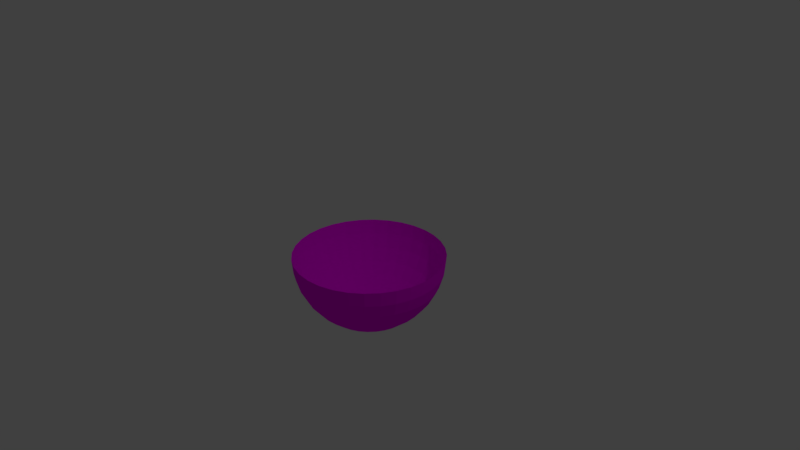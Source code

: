 # Source: Hemisphere.blend  (saved by Blender 2.79.0; exported with 4.5.12 LTS)
import bpy
from mathutils import Matrix  # noqa: F401  (used for matrix-valued properties, if any)

bpy.ops.wm.read_factory_settings(use_empty=True)
scene = bpy.context.scene
scene.name = 'Scene'

# ---- collections
col_collection_1 = bpy.data.collections.new('Collection 1'); scene.collection.children.link(col_collection_1)

# ---- images (referenced by path relative to the original .blend; pixels are not part of the script)
import os
ASSET_DIR = os.environ.get("B2B_ASSET_DIR", "")  # directory of the original .blend (textures are referenced by path, not embedded)
HERE = os.path.dirname(os.path.abspath(__file__))  # packed textures are extracted next to this script under _unpacked/

def load_image(name, relpath, width, height, colorspace="sRGB"):
    """Load a texture the original file referenced (path relative to the .blend, or extracted next to this script)."""
    p = next((c for c in (os.path.join(HERE, relpath), os.path.join(ASSET_DIR, relpath)) if relpath and os.path.exists(c)), "")
    if p:
        img = bpy.data.images.load(p, check_existing=True)
        img.name = name
    else:  # same state as the original file: an image datablock whose file is absent (Cycles renders it pink)
        img = bpy.data.images.new(name, width, height)
        img.source = "FILE"
        img.filepath = "//" + (relpath or name)
    img.colorspace_settings.name = colorspace
    return img
img_png_world_map_world_map_png_image_2000_png = load_image('png-world-map-world-map-png-image-2000.png', 'bilder/png-world-map-world-map-png-image-2000.png', 1024, 1024, 'sRGB')

# ---- materials (node trees are filled in below, after node groups)
mat_material_002 = bpy.data.materials.new('Material.002')
mat_material_002.alpha_threshold = 0.0
mat_material_002.roughness = 0.5

# ---- material node trees
mat_material_002.use_nodes = True; mat_material_002.node_tree.nodes.clear()
_N = mat_material_002.node_tree.nodes; _L = mat_material_002.node_tree.links
n0 = _N.new('ShaderNodeOutputMaterial'); n0.name = 'Material Output'; n0.location = (300, 300)
n1 = _N.new('ShaderNodeBsdfDiffuse'); n1.name = 'Diffuse BSDF'; n1.location = (10, 300)
n2 = _N.new('ShaderNodeTexImage'); n2.name = 'Image Texture'; n2.location = (-180, 300)
n2.width = 140
n2.image = img_png_world_map_world_map_png_image_2000_png
_L.new(n1.outputs[0], n0.inputs[0])
_L.new(n2.outputs[0], n1.inputs[0])
n0.is_active_output = True

# ---- world
world_world = bpy.data.worlds.new('World'); scene.world = world_world
world_world.color = (0.05088, 0.05088, 0.05088)
world_world.use_sun_shadow = False
world_world.sun_shadow_jitter_overblur = 0.0
world_world.cycles.sampling_method = 'MANUAL'

# ---- cameras
cam_camera = bpy.data.cameras.new('Camera')
cam_camera.clip_end = 100.0
cam_camera.lens = 35.0
cam_camera.sensor_width = 32.0
cam_camera.sensor_height = 18.0
cam_camera.ortho_scale = 7.314
cam_camera.dof.focus_distance = 0.0

# ---- lights
light_lamp = bpy.data.lights.new('Lamp', 'POINT')
light_lamp.transmission_factor = 0.0
light_lamp.cutoff_distance = 30.0
light_lamp.energy = 100.0
light_lamp.shadow_buffer_clip_start = 1.001
light_lamp.shadow_soft_size = 0.1
light_lamp.shadow_maximum_resolution = 0.006
light_lamp.use_absolute_resolution = True

# ---- meshes
me_sphere = bpy.data.meshes.new('Sphere')
me_sphere.from_pydata([(0.03806, 0.1913, 0.9808), (0.07466, 0.3753, 0.9239), (0.1084, 0.5449, 0.8315), (0.1379, 0.6935, 0.7071), (0.1622, 0.8155, 0.5556), (0.1802, 0.9061, 0.3827), (0.1913, 0.9619, 0.1951), (0.1951, 0.9808, 7.55e-08), (0.07466, 0.1802, 0.9808), (0.1464, 0.3536, 0.9239), (0.2126, 0.5133, 0.8315), (0.2706, 0.6533, 0.7071), (0.3182, 0.7682, 0.5556), (0.3536, 0.8536, 0.3827), (0.3753, 0.9061, 0.1951), (0.3827, 0.9239, 7.55e-08), (0.1084, 0.1622, 0.9808), (0.2126, 0.3182, 0.9239), (0.3087, 0.4619, 0.8315), (0.3928, 0.5879, 0.7071), (0.4619, 0.6913, 0.5556), (0.5133, 0.7682, 0.3827), (0.5449, 0.8155, 0.1951), (0.5556, 0.8315, 7.55e-08), (0.1379, 0.1379, 0.9808), (0.2706, 0.2706, 0.9239), (0.3928, 0.3928, 0.8315), (0.5, 0.5, 0.7071), (0.5879, 0.5879, 0.5556), (0.6533, 0.6533, 0.3827), (0.6935, 0.6935, 0.1951), (0.7071, 0.7071, 7.55e-08), (0.1622, 0.1084, 0.9808), (0.3182, 0.2126, 0.9239), (0.4619, 0.3087, 0.8315), (0.5879, 0.3928, 0.7071), (0.6913, 0.4619, 0.5556), (0.7682, 0.5133, 0.3827), (0.8155, 0.5449, 0.1951), (0.8315, 0.5556, 7.55e-08), (0.1802, 0.07466, 0.9808), (0.3536, 0.1464, 0.9239), (0.5133, 0.2126, 0.8315), (0.6533, 0.2706, 0.7071), (0.7682, 0.3182, 0.5556), (0.8536, 0.3536, 0.3827), (0.9061, 0.3753, 0.1951), (0.9239, 0.3827, 7.55e-08), (0.1913, 0.03806, 0.9808), (0.3753, 0.07466, 0.9239), (0.5449, 0.1084, 0.8315), (0.6935, 0.1379, 0.7071), (0.8155, 0.1622, 0.5556), (0.9061, 0.1802, 0.3827), (0.9619, 0.1913, 0.1951), (0.9808, 0.1951, 7.55e-08), (0.1951, -3.266e-07, 0.9808), (0.3827, -3.192e-07, 0.9239), (0.5556, -3.117e-07, 0.8315), (0.7071, -3.192e-07, 0.7071), (0.8315, -3.341e-07, 0.5556), (0.9239, -2.745e-07, 0.3827), (0.9808, -3.937e-07, 0.1951), (1.0, -3.788e-07, 7.55e-08), (0.1913, -0.03806, 0.9808), (0.3753, -0.07466, 0.9239), (0.5449, -0.1084, 0.8315), (0.6935, -0.138, 0.7071), (0.8155, -0.1622, 0.5556), (0.9061, -0.1802, 0.3827), (0.9619, -0.1913, 0.1951), (0.9808, -0.1951, 7.55e-08), (0.1802, -0.07466, 0.9808), (0.3536, -0.1464, 0.9239), (0.5133, -0.2126, 0.8315), (0.6533, -0.2706, 0.7071), (0.7682, -0.3182, 0.5556), (0.8536, -0.3536, 0.3827), (0.9061, -0.3753, 0.1951), (0.9239, -0.3827, 7.55e-08), (0.1622, -0.1084, 0.9808), (0.3182, -0.2126, 0.9239), (0.4619, -0.3087, 0.8315), (0.5879, -0.3928, 0.7071), (0.6913, -0.4619, 0.5556), (0.7682, -0.5133, 0.3827), (0.8155, -0.5449, 0.1951), (0.8315, -0.5556, 7.55e-08), (0.1379, -0.138, 0.9808), (0.2706, -0.2706, 0.9239), (0.3928, -0.3928, 0.8315), (0.5, -0.5, 0.7071), (0.5879, -0.5879, 0.5556), (0.6533, -0.6533, 0.3827), (0.6935, -0.6935, 0.1951), (0.7071, -0.7071, 7.55e-08), (0.1084, -0.1622, 0.9808), (0.2126, -0.3182, 0.9239), (0.3087, -0.4619, 0.8315), (0.3928, -0.5879, 0.7071), (0.4619, -0.6913, 0.5556), (0.5133, -0.7682, 0.3827), (0.5449, -0.8155, 0.1951), (0.5556, -0.8315, 7.55e-08), (0.07466, -0.1802, 0.9808), (0.1464, -0.3536, 0.9239), (0.2126, -0.5133, 0.8315), (0.2706, -0.6533, 0.7071), (0.3182, -0.7682, 0.5556), (0.3536, -0.8536, 0.3827), (0.3753, -0.9061, 0.1951), (0.3827, -0.9239, 7.55e-08), (0.03806, -0.1913, 0.9808), (0.07466, -0.3753, 0.9239), (0.1084, -0.5449, 0.8315), (0.1379, -0.6935, 0.7071), (0.1622, -0.8155, 0.5556), (0.1802, -0.9061, 0.3827), (0.1913, -0.9619, 0.1951), (0.1951, -0.9808, 7.55e-08), (-7.212e-09, -0.1951, 0.9808), (4.122e-08, -0.3827, 0.9239), (2.632e-08, -0.5556, 0.8315), (-2.584e-08, -0.7071, 0.7071), (-8.544e-08, -0.8315, 0.5556), (6.357e-08, -0.9239, 0.3827), (-8.544e-08, -0.9808, 0.1951), (-1.003e-07, -1.0, 7.55e-08), (-0.03806, -0.1913, 0.9808), (-0.07466, -0.3753, 0.9239), (-0.1084, -0.5449, 0.8315), (-0.1379, -0.6935, 0.7071), (-0.1622, -0.8155, 0.5556), (-0.1802, -0.9061, 0.3827), (-0.1913, -0.9619, 0.1951), (-0.1951, -0.9808, 7.55e-08), (-1.247e-07, -6.269e-07, 1.0), (-0.07466, -0.1802, 0.9808), (-0.1464, -0.3536, 0.9239), (-0.2126, -0.5133, 0.8315), (-0.2706, -0.6533, 0.7071), (-0.3182, -0.7682, 0.5556), (-0.3536, -0.8536, 0.3827), (-0.3753, -0.9061, 0.1951), (-0.3827, -0.9239, 7.55e-08), (-0.1084, -0.1622, 0.9808), (-0.2126, -0.3182, 0.9239), (-0.3087, -0.4619, 0.8315), (-0.3928, -0.5879, 0.7071), (-0.4619, -0.6913, 0.5556), (-0.5133, -0.7682, 0.3827), (-0.5449, -0.8155, 0.1951), (-0.5556, -0.8315, 7.55e-08), (-0.1379, -0.138, 0.9808), (-0.2706, -0.2706, 0.9239), (-0.3928, -0.3928, 0.8315), (-0.5, -0.5, 0.7071), (-0.5879, -0.5879, 0.5556), (-0.6533, -0.6533, 0.3827), (-0.6935, -0.6935, 0.1951), (-0.7071, -0.7071, 7.55e-08), (-0.1622, -0.1084, 0.9808), (-0.3182, -0.2126, 0.9239), (-0.4619, -0.3087, 0.8315), (-0.5879, -0.3928, 0.7071), (-0.6913, -0.4619, 0.5556), (-0.7682, -0.5133, 0.3827), (-0.8155, -0.5449, 0.1951), (-0.8315, -0.5556, 7.55e-08), (-0.1802, -0.07466, 0.9808), (-0.3536, -0.1464, 0.9239), (-0.5133, -0.2126, 0.8315), (-0.6533, -0.2706, 0.7071), (-0.7682, -0.3182, 0.5556), (-0.8536, -0.3536, 0.3827), (-0.9061, -0.3753, 0.1951), (-0.9239, -0.3827, 7.55e-08), (-0.1913, -0.03806, 0.9808), (-0.3753, -0.07466, 0.9239), (-0.5449, -0.1084, 0.8315), (-0.6935, -0.1379, 0.7071), (-0.8155, -0.1622, 0.5556), (-0.9061, -0.1802, 0.3827), (-0.9619, -0.1913, 0.1951), (-0.9808, -0.1951, 7.55e-08), (-0.1951, -3.117e-07, 0.9808), (-0.3827, -2.819e-07, 0.9239), (-0.5556, -2.819e-07, 0.8315), (-0.7071, -1.851e-07, 0.7071), (-0.8315, -1.404e-07, 0.5556), (-0.9239, -3.192e-07, 0.3827), (-0.9808, -9.567e-08, 0.1951), (-1.0, -1.404e-07, 7.55e-08), (-0.1913, 0.03806, 0.9808), (-0.3753, 0.07466, 0.9239), (-0.5449, 0.1084, 0.8315), (-0.6935, 0.1379, 0.7071), (-0.8155, 0.1622, 0.5556), (-0.9061, 0.1802, 0.3827), (-0.9619, 0.1913, 0.1951), (-0.9808, 0.1951, 7.55e-08), (-0.1802, 0.07466, 0.9808), (-0.3536, 0.1464, 0.9239), (-0.5133, 0.2126, 0.8315), (-0.6533, 0.2706, 0.7071), (-0.7682, 0.3182, 0.5556), (-0.8536, 0.3536, 0.3827), (-0.9061, 0.3753, 0.1951), (-0.9239, 0.3827, 7.55e-08), (-0.1622, 0.1084, 0.9808), (-0.3182, 0.2126, 0.9239), (-0.4619, 0.3087, 0.8315), (-0.5879, 0.3928, 0.7071), (-0.6913, 0.4619, 0.5556), (-0.7682, 0.5133, 0.3827), (-0.8155, 0.5449, 0.1951), (-0.8315, 0.5556, 7.55e-08), (-0.1379, 0.1379, 0.9808), (-0.2706, 0.2706, 0.9239), (-0.3928, 0.3928, 0.8315), (-0.5, 0.5, 0.7071), (-0.5879, 0.5879, 0.5556), (-0.6533, 0.6533, 0.3827), (-0.6935, 0.6935, 0.1951), (-0.7071, 0.7071, 7.55e-08), (-0.1084, 0.1622, 0.9808), (-0.2126, 0.3182, 0.9239), (-0.3087, 0.4619, 0.8315), (-0.3928, 0.5879, 0.7071), (-0.4619, 0.6913, 0.5556), (-0.5133, 0.7682, 0.3827), (-0.5449, 0.8155, 0.1951), (-0.5556, 0.8315, 7.55e-08), (-0.07466, 0.1802, 0.9808), (-0.1464, 0.3536, 0.9239), (-0.2126, 0.5133, 0.8315), (-0.2706, 0.6533, 0.7071), (-0.3182, 0.7682, 0.5556), (-0.3536, 0.8536, 0.3827), (-0.3753, 0.9061, 0.1951), (-0.3827, 0.9239, 7.55e-08), (-0.03806, 0.1913, 0.9808), (-0.07466, 0.3753, 0.9239), (-0.1084, 0.5449, 0.8315), (-0.1379, 0.6935, 0.7071), (-0.1622, 0.8155, 0.5556), (-0.1802, 0.9061, 0.3827), (-0.1913, 0.9619, 0.1951), (-0.1951, 0.9808, 7.55e-08), (3.749e-08, 0.1951, 0.9808), (7.847e-08, 0.3827, 0.9239), (1.083e-07, 0.5556, 0.8315), (1.53e-07, 0.7071, 0.7071), (2.722e-07, 0.8315, 0.5556), (6.357e-08, 0.9239, 0.3827), (2.573e-07, 0.9808, 0.1951), (2.722e-07, 1.0, 7.55e-08)], [], [(250, 249, 0, 1), (251, 250, 1, 2), (252, 251, 2, 3), (253, 252, 3, 4), (254, 253, 4, 5), (255, 254, 5, 6), (256, 255, 6, 7), (249, 136, 0), (7, 6, 14, 15), (0, 136, 8), (1, 0, 8, 9), (2, 1, 9, 10), (3, 2, 10, 11), (4, 3, 11, 12), (5, 4, 12, 13), (6, 5, 13, 14), (12, 11, 19, 20), (13, 12, 20, 21), (14, 13, 21, 22), (15, 14, 22, 23), (8, 136, 16), (9, 8, 16, 17), (10, 9, 17, 18), (11, 10, 18, 19), (16, 136, 24), (17, 16, 24, 25), (18, 17, 25, 26), (19, 18, 26, 27), (20, 19, 27, 28), (21, 20, 28, 29), (22, 21, 29, 30), (23, 22, 30, 31), (28, 27, 35, 36), (29, 28, 36, 37), (30, 29, 37, 38), (31, 30, 38, 39), (24, 136, 32), (25, 24, 32, 33), (26, 25, 33, 34), (27, 26, 34, 35), (33, 32, 40, 41), (34, 33, 41, 42), (35, 34, 42, 43), (36, 35, 43, 44), (37, 36, 44, 45), (38, 37, 45, 46), (39, 38, 46, 47), (32, 136, 40), (45, 44, 52, 53), (46, 45, 53, 54), (47, 46, 54, 55), (40, 136, 48), (41, 40, 48, 49), (42, 41, 49, 50), (43, 42, 50, 51), (44, 43, 51, 52), (50, 49, 57, 58), (51, 50, 58, 59), (52, 51, 59, 60), (53, 52, 60, 61), (54, 53, 61, 62), (55, 54, 62, 63), (48, 136, 56), (49, 48, 56, 57), (62, 61, 69, 70), (63, 62, 70, 71), (56, 136, 64), (57, 56, 64, 65), (58, 57, 65, 66), (59, 58, 66, 67), (60, 59, 67, 68), (61, 60, 68, 69), (66, 65, 73, 74), (67, 66, 74, 75), (68, 67, 75, 76), (69, 68, 76, 77), (70, 69, 77, 78), (71, 70, 78, 79), (64, 136, 72), (65, 64, 72, 73), (78, 77, 85, 86), (79, 78, 86, 87), (72, 136, 80), (73, 72, 80, 81), (74, 73, 81, 82), (75, 74, 82, 83), (76, 75, 83, 84), (77, 76, 84, 85), (83, 82, 90, 91), (84, 83, 91, 92), (85, 84, 92, 93), (86, 85, 93, 94), (87, 86, 94, 95), (80, 136, 88), (81, 80, 88, 89), (82, 81, 89, 90), (95, 94, 102, 103), (88, 136, 96), (89, 88, 96, 97), (90, 89, 97, 98), (91, 90, 98, 99), (92, 91, 99, 100), (93, 92, 100, 101), (94, 93, 101, 102), (99, 98, 106, 107), (100, 99, 107, 108), (101, 100, 108, 109), (102, 101, 109, 110), (103, 102, 110, 111), (96, 136, 104), (97, 96, 104, 105), (98, 97, 105, 106), (111, 110, 118, 119), (104, 136, 112), (105, 104, 112, 113), (106, 105, 113, 114), (107, 106, 114, 115), (108, 107, 115, 116), (109, 108, 116, 117), (110, 109, 117, 118), (116, 115, 123, 124), (117, 116, 124, 125), (118, 117, 125, 126), (119, 118, 126, 127), (112, 136, 120), (113, 112, 120, 121), (114, 113, 121, 122), (115, 114, 122, 123), (121, 120, 128, 129), (122, 121, 129, 130), (123, 122, 130, 131), (124, 123, 131, 132), (125, 124, 132, 133), (126, 125, 133, 134), (127, 126, 134, 135), (120, 136, 128), (133, 132, 141, 142), (134, 133, 142, 143), (135, 134, 143, 144), (128, 136, 137), (129, 128, 137, 138), (130, 129, 138, 139), (131, 130, 139, 140), (132, 131, 140, 141), (138, 137, 145, 146), (139, 138, 146, 147), (140, 139, 147, 148), (141, 140, 148, 149), (142, 141, 149, 150), (143, 142, 150, 151), (144, 143, 151, 152), (137, 136, 145), (150, 149, 157, 158), (151, 150, 158, 159), (152, 151, 159, 160), (145, 136, 153), (146, 145, 153, 154), (147, 146, 154, 155), (148, 147, 155, 156), (149, 148, 156, 157), (155, 154, 162, 163), (156, 155, 163, 164), (157, 156, 164, 165), (158, 157, 165, 166), (159, 158, 166, 167), (160, 159, 167, 168), (153, 136, 161), (154, 153, 161, 162), (167, 166, 174, 175), (168, 167, 175, 176), (161, 136, 169), (162, 161, 169, 170), (163, 162, 170, 171), (164, 163, 171, 172), (165, 164, 172, 173), (166, 165, 173, 174), (171, 170, 178, 179), (172, 171, 179, 180), (173, 172, 180, 181), (174, 173, 181, 182), (175, 174, 182, 183), (176, 175, 183, 184), (169, 136, 177), (170, 169, 177, 178), (183, 182, 190, 191), (184, 183, 191, 192), (177, 136, 185), (178, 177, 185, 186), (179, 178, 186, 187), (180, 179, 187, 188), (181, 180, 188, 189), (182, 181, 189, 190), (188, 187, 195, 196), (189, 188, 196, 197), (190, 189, 197, 198), (191, 190, 198, 199), (192, 191, 199, 200), (185, 136, 193), (186, 185, 193, 194), (187, 186, 194, 195), (200, 199, 207, 208), (193, 136, 201), (194, 193, 201, 202), (195, 194, 202, 203), (196, 195, 203, 204), (197, 196, 204, 205), (198, 197, 205, 206), (199, 198, 206, 207), (205, 204, 212, 213), (206, 205, 213, 214), (207, 206, 214, 215), (208, 207, 215, 216), (201, 136, 209), (202, 201, 209, 210), (203, 202, 210, 211), (204, 203, 211, 212), (209, 136, 217), (210, 209, 217, 218), (211, 210, 218, 219), (212, 211, 219, 220), (213, 212, 220, 221), (214, 213, 221, 222), (215, 214, 222, 223), (216, 215, 223, 224), (221, 220, 228, 229), (222, 221, 229, 230), (223, 222, 230, 231), (224, 223, 231, 232), (217, 136, 225), (218, 217, 225, 226), (219, 218, 226, 227), (220, 219, 227, 228), (226, 225, 233, 234), (227, 226, 234, 235), (228, 227, 235, 236), (229, 228, 236, 237), (230, 229, 237, 238), (231, 230, 238, 239), (232, 231, 239, 240), (225, 136, 233), (238, 237, 245, 246), (239, 238, 246, 247), (240, 239, 247, 248), (233, 136, 241), (234, 233, 241, 242), (235, 234, 242, 243), (236, 235, 243, 244), (237, 236, 244, 245), (242, 241, 249, 250), (243, 242, 250, 251), (244, 243, 251, 252), (245, 244, 252, 253), (246, 245, 253, 254), (247, 246, 254, 255), (248, 247, 255, 256), (241, 136, 249)])
_uv = me_sphere.uv_layers.new(name='UVMap')
_uv.uv.foreach_set('vector', [0.34, 0.5854, 0.3574, 0.5465, 0.3619, 0.5518, 0.349, 0.5962, 0.322, 0.6257, 0.34, 0.5854, 0.349, 0.5962, 0.3356, 0.6422, 0.3029, 0.6683, 0.322, 0.6257, 0.3356, 0.6422, 0.3214, 0.6909, 0.2821, 0.7144, 0.3029, 0.6683, 0.3214, 0.6909, 0.3059, 0.7436, 0.259, 0.7659, 0.2821, 0.7144, 0.3059, 0.7436, 0.2887, 0.802, 0.2326, 0.8251, 0.259, 0.7659, 0.2887, 0.802, 0.2694, 0.8682, 0.2016, 0.8944, 0.2326, 0.8251, 0.2694, 0.8682, 0.2464, 0.9471, 0.3574, 0.5465, 0.3745, 0.5078, 0.3619, 0.5518, 0.2464, 0.9471, 0.2694, 0.8682, 0.3098, 0.8983, 0.2955, 0.9834, 0.3619, 0.5518, 0.3745, 0.5078, 0.3668, 0.5554, 0.349, 0.5962, 0.3619, 0.5518, 0.3668, 0.5554, 0.359, 0.6035, 0.3356, 0.6422, 0.349, 0.5962, 0.359, 0.6035, 0.3508, 0.6533, 0.3214, 0.6909, 0.3356, 0.6422, 0.3508, 0.6533, 0.342, 0.706, 0.3059, 0.7436, 0.3214, 0.6909, 0.342, 0.706, 0.3325, 0.7631, 0.2887, 0.802, 0.3059, 0.7436, 0.3325, 0.7631, 0.3219, 0.8263, 0.2694, 0.8682, 0.2887, 0.802, 0.3219, 0.8263, 0.3098, 0.8983, 0.3325, 0.7631, 0.342, 0.706, 0.3639, 0.7136, 0.3606, 0.7729, 0.3219, 0.8263, 0.3325, 0.7631, 0.3606, 0.7729, 0.3569, 0.8387, 0.3098, 0.8983, 0.3219, 0.8263, 0.3569, 0.8387, 0.3526, 0.9138, 0.2955, 0.9834, 0.3098, 0.8983, 0.3526, 0.9138, 0.3476, 1.002, 0.3668, 0.5554, 0.3745, 0.5078, 0.3721, 0.5572, 0.359, 0.6035, 0.3668, 0.5554, 0.3721, 0.5572, 0.3696, 0.6072, 0.3508, 0.6533, 0.359, 0.6035, 0.3696, 0.6072, 0.3669, 0.6589, 0.342, 0.706, 0.3508, 0.6533, 0.3669, 0.6589, 0.3639, 0.7136, 0.3721, 0.5572, 0.3745, 0.5078, 0.3775, 0.5571, 0.3696, 0.6072, 0.3721, 0.5572, 0.3775, 0.5571, 0.3804, 0.607, 0.3669, 0.6589, 0.3696, 0.6072, 0.3804, 0.607, 0.3832, 0.6587, 0.3639, 0.7136, 0.3669, 0.6589, 0.3832, 0.6587, 0.3862, 0.7134, 0.3606, 0.7729, 0.3639, 0.7136, 0.3862, 0.7134, 0.3893, 0.7728, 0.3569, 0.8387, 0.3606, 0.7729, 0.3893, 0.7728, 0.3926, 0.8387, 0.3526, 0.9138, 0.3569, 0.8387, 0.3926, 0.8387, 0.3964, 0.914, 0.3476, 1.002, 0.3526, 0.9138, 0.3964, 0.914, 0.4008, 1.003, 0.3893, 0.7728, 0.3862, 0.7134, 0.408, 0.7054, 0.4174, 0.7626, 0.3926, 0.8387, 0.3893, 0.7728, 0.4174, 0.7626, 0.4277, 0.8262, 0.3964, 0.914, 0.3926, 0.8387, 0.4277, 0.8262, 0.4394, 0.8989, 0.4008, 1.003, 0.3964, 0.914, 0.4394, 0.8989, 0.4533, 0.9847, 0.3775, 0.5571, 0.3745, 0.5078, 0.3827, 0.5551, 0.3804, 0.607, 0.3775, 0.5571, 0.3827, 0.5551, 0.3909, 0.6031, 0.3832, 0.6587, 0.3804, 0.607, 0.3909, 0.6031, 0.3993, 0.6527, 0.3862, 0.7134, 0.3832, 0.6587, 0.3993, 0.6527, 0.408, 0.7054, 0.3909, 0.6031, 0.3827, 0.5551, 0.3876, 0.5513, 0.4008, 0.5955, 0.3993, 0.6527, 0.3909, 0.6031, 0.4008, 0.5955, 0.4144, 0.6412, 0.408, 0.7054, 0.3993, 0.6527, 0.4144, 0.6412, 0.4286, 0.6899, 0.4174, 0.7626, 0.408, 0.7054, 0.4286, 0.6899, 0.444, 0.7427, 0.4277, 0.8262, 0.4174, 0.7626, 0.444, 0.7427, 0.4609, 0.8016, 0.4394, 0.8989, 0.4277, 0.8262, 0.4609, 0.8016, 0.4802, 0.8689, 0.4533, 0.9847, 0.4394, 0.8989, 0.4802, 0.8689, 0.5029, 0.9484, 0.3827, 0.5551, 0.3745, 0.5078, 0.3876, 0.5513, 0.4609, 0.8016, 0.444, 0.7427, 0.4679, 0.7138, 0.4908, 0.7657, 0.4802, 0.8689, 0.4609, 0.8016, 0.4908, 0.7657, 0.517, 0.8251, 0.5029, 0.9484, 0.4802, 0.8689, 0.517, 0.8251, 0.5479, 0.8953, 0.3876, 0.5513, 0.3745, 0.5078, 0.3921, 0.5459, 0.4008, 0.5955, 0.3876, 0.5513, 0.3921, 0.5459, 0.4098, 0.5845, 0.4144, 0.6412, 0.4008, 0.5955, 0.4098, 0.5845, 0.428, 0.6246, 0.4286, 0.6899, 0.4144, 0.6412, 0.428, 0.6246, 0.4472, 0.6673, 0.444, 0.7427, 0.4286, 0.6899, 0.4472, 0.6673, 0.4679, 0.7138, 0.428, 0.6246, 0.4098, 0.5845, 0.4173, 0.5706, 0.4395, 0.6035, 0.4472, 0.6673, 0.428, 0.6246, 0.4395, 0.6035, 0.463, 0.6387, 0.4679, 0.7138, 0.4472, 0.6673, 0.463, 0.6387, 0.4883, 0.677, 0.4908, 0.7657, 0.4679, 0.7138, 0.4883, 0.677, 0.5164, 0.7199, 0.517, 0.8251, 0.4908, 0.7657, 0.5164, 0.7199, 0.5485, 0.7691, 0.5479, 0.8953, 0.517, 0.8251, 0.5485, 0.7691, 0.5864, 0.8271, 0.3921, 0.5459, 0.3745, 0.5078, 0.3958, 0.5389, 0.4098, 0.5845, 0.3921, 0.5459, 0.3958, 0.5389, 0.4173, 0.5706, 0.5485, 0.7691, 0.5164, 0.7199, 0.5366, 0.6659, 0.5734, 0.7029, 0.5864, 0.8271, 0.5485, 0.7691, 0.5734, 0.7029, 0.6169, 0.7466, 0.3958, 0.5389, 0.3745, 0.5078, 0.3988, 0.5308, 0.4173, 0.5706, 0.3958, 0.5389, 0.3988, 0.5308, 0.4233, 0.5542, 0.4395, 0.6035, 0.4173, 0.5706, 0.4233, 0.5542, 0.4486, 0.5788, 0.463, 0.6387, 0.4395, 0.6035, 0.4486, 0.5788, 0.4754, 0.605, 0.4883, 0.677, 0.463, 0.6387, 0.4754, 0.605, 0.5044, 0.6337, 0.5164, 0.7199, 0.4883, 0.677, 0.5044, 0.6337, 0.5366, 0.6659, 0.4486, 0.5788, 0.4233, 0.5542, 0.4274, 0.5361, 0.4548, 0.5512, 0.4754, 0.605, 0.4486, 0.5788, 0.4548, 0.5512, 0.484, 0.5675, 0.5044, 0.6337, 0.4754, 0.605, 0.484, 0.5675, 0.5155, 0.5855, 0.5366, 0.6659, 0.5044, 0.6337, 0.5155, 0.5855, 0.5506, 0.6057, 0.5734, 0.7029, 0.5366, 0.6659, 0.5506, 0.6057, 0.5908, 0.629, 0.6169, 0.7466, 0.5734, 0.7029, 0.5908, 0.629, 0.6382, 0.6566, 0.3988, 0.5308, 0.3745, 0.5078, 0.4008, 0.5218, 0.4233, 0.5542, 0.3988, 0.5308, 0.4008, 0.5218, 0.4274, 0.5361, 0.5908, 0.629, 0.5506, 0.6057, 0.558, 0.5416, 0.5999, 0.5503, 0.6382, 0.6566, 0.5908, 0.629, 0.5999, 0.5503, 0.6495, 0.5606, 0.4008, 0.5218, 0.3745, 0.5078, 0.4018, 0.5122, 0.4274, 0.5361, 0.4008, 0.5218, 0.4018, 0.5122, 0.4294, 0.5169, 0.4548, 0.5512, 0.4274, 0.5361, 0.4294, 0.5169, 0.458, 0.522, 0.484, 0.5675, 0.4548, 0.5512, 0.458, 0.522, 0.4884, 0.5277, 0.5155, 0.5855, 0.484, 0.5675, 0.4884, 0.5277, 0.5213, 0.5341, 0.5506, 0.6057, 0.5155, 0.5855, 0.5213, 0.5341, 0.558, 0.5416, 0.4884, 0.5277, 0.458, 0.522, 0.458, 0.4921, 0.4884, 0.487, 0.5213, 0.5341, 0.4884, 0.5277, 0.4884, 0.487, 0.5214, 0.4816, 0.558, 0.5416, 0.5213, 0.5341, 0.5214, 0.4816, 0.5582, 0.476, 0.5999, 0.5503, 0.558, 0.5416, 0.5582, 0.476, 0.6004, 0.4697, 0.6495, 0.5606, 0.5999, 0.5503, 0.6004, 0.4697, 0.6503, 0.4622, 0.4018, 0.5122, 0.3745, 0.5078, 0.4017, 0.5025, 0.4294, 0.5169, 0.4018, 0.5122, 0.4017, 0.5025, 0.4293, 0.4973, 0.458, 0.522, 0.4294, 0.5169, 0.4293, 0.4973, 0.458, 0.4921, 0.6503, 0.4622, 0.6004, 0.4697, 0.5922, 0.3903, 0.6404, 0.3652, 0.4017, 0.5025, 0.3745, 0.5078, 0.4006, 0.4929, 0.4293, 0.4973, 0.4017, 0.5025, 0.4006, 0.4929, 0.4272, 0.478, 0.458, 0.4921, 0.4293, 0.4973, 0.4272, 0.478, 0.4547, 0.4629, 0.4884, 0.487, 0.458, 0.4921, 0.4547, 0.4629, 0.484, 0.447, 0.5214, 0.4816, 0.4884, 0.487, 0.484, 0.447, 0.5159, 0.4301, 0.5582, 0.476, 0.5214, 0.4816, 0.5159, 0.4301, 0.5515, 0.4114, 0.6004, 0.4697, 0.5582, 0.476, 0.5515, 0.4114, 0.5922, 0.3903, 0.484, 0.447, 0.4547, 0.4629, 0.4484, 0.4353, 0.4754, 0.4093, 0.5159, 0.4301, 0.484, 0.447, 0.4754, 0.4093, 0.5049, 0.3814, 0.5515, 0.4114, 0.5159, 0.4301, 0.5049, 0.3814, 0.5378, 0.3504, 0.5922, 0.3903, 0.5515, 0.4114, 0.5378, 0.3504, 0.5756, 0.3151, 0.6404, 0.3652, 0.5922, 0.3903, 0.5756, 0.3151, 0.6203, 0.2734, 0.4006, 0.4929, 0.3745, 0.5078, 0.3985, 0.4839, 0.4272, 0.478, 0.4006, 0.4929, 0.3985, 0.4839, 0.423, 0.46, 0.4547, 0.4629, 0.4272, 0.478, 0.423, 0.46, 0.4484, 0.4353, 0.6203, 0.2734, 0.5756, 0.3151, 0.5511, 0.2472, 0.5906, 0.1903, 0.3985, 0.4839, 0.3745, 0.5078, 0.3955, 0.4759, 0.423, 0.46, 0.3985, 0.4839, 0.3955, 0.4759, 0.4169, 0.4437, 0.4484, 0.4353, 0.423, 0.46, 0.4169, 0.4437, 0.4391, 0.4105, 0.4754, 0.4093, 0.4484, 0.4353, 0.4391, 0.4105, 0.4629, 0.3754, 0.5049, 0.3814, 0.4754, 0.4093, 0.4629, 0.3754, 0.4888, 0.3374, 0.5378, 0.3504, 0.5049, 0.3814, 0.4888, 0.3374, 0.5178, 0.2953, 0.5756, 0.3151, 0.5378, 0.3504, 0.5178, 0.2953, 0.5511, 0.2472, 0.4888, 0.3374, 0.4629, 0.3754, 0.4469, 0.3465, 0.4683, 0.3, 0.5178, 0.2953, 0.4888, 0.3374, 0.4683, 0.3, 0.4922, 0.2483, 0.5511, 0.2472, 0.5178, 0.2953, 0.4922, 0.2483, 0.5197, 0.1891, 0.5906, 0.1903, 0.5511, 0.2472, 0.5197, 0.1891, 0.5523, 0.1191, 0.3955, 0.4759, 0.3745, 0.5078, 0.3917, 0.4691, 0.4169, 0.4437, 0.3955, 0.4759, 0.3917, 0.4691, 0.4092, 0.4299, 0.4391, 0.4105, 0.4169, 0.4437, 0.4092, 0.4299, 0.4274, 0.3894, 0.4629, 0.3754, 0.4391, 0.4105, 0.4274, 0.3894, 0.4469, 0.3465, 0.4092, 0.4299, 0.3917, 0.4691, 0.3872, 0.4637, 0.4001, 0.4191, 0.4274, 0.3894, 0.4092, 0.4299, 0.4001, 0.4191, 0.4136, 0.3729, 0.4469, 0.3465, 0.4274, 0.3894, 0.4136, 0.3729, 0.4281, 0.3239, 0.4683, 0.3, 0.4469, 0.3465, 0.4281, 0.3239, 0.444, 0.2707, 0.4922, 0.2483, 0.4683, 0.3, 0.444, 0.2707, 0.4619, 0.2113, 0.5197, 0.1891, 0.4922, 0.2483, 0.4619, 0.2113, 0.4825, 0.1432, 0.5523, 0.1191, 0.5197, 0.1891, 0.4825, 0.1432, 0.507, 0.06262, 0.3917, 0.4691, 0.3745, 0.5078, 0.3872, 0.4637, 0.4619, 0.2113, 0.444, 0.2707, 0.4171, 0.2505, 0.4281, 0.1858, 0.4825, 0.1432, 0.4619, 0.2113, 0.4281, 0.1858, 0.4409, 0.1114, 0.507, 0.06262, 0.4825, 0.1432, 0.4409, 0.1114, 0.4562, 0.0233, 0.3872, 0.4637, 0.3745, 0.5078, 0.3822, 0.4601, 0.4001, 0.4191, 0.3872, 0.4637, 0.3822, 0.4601, 0.3901, 0.4118, 0.4136, 0.3729, 0.4001, 0.4191, 0.3901, 0.4118, 0.3983, 0.3616, 0.4281, 0.3239, 0.4136, 0.3729, 0.3983, 0.3616, 0.4073, 0.3084, 0.444, 0.2707, 0.4281, 0.3239, 0.4073, 0.3084, 0.4171, 0.2505, 0.3901, 0.4118, 0.3822, 0.4601, 0.3769, 0.4583, 0.3794, 0.4081, 0.3983, 0.3616, 0.3901, 0.4118, 0.3794, 0.4081, 0.3821, 0.356, 0.4073, 0.3084, 0.3983, 0.3616, 0.3821, 0.356, 0.3851, 0.3006, 0.4171, 0.2505, 0.4073, 0.3084, 0.3851, 0.3006, 0.3884, 0.2404, 0.4281, 0.1858, 0.4171, 0.2505, 0.3884, 0.2404, 0.3922, 0.1731, 0.4409, 0.1114, 0.4281, 0.1858, 0.3922, 0.1731, 0.3965, 0.09516, 0.4562, 0.0233, 0.4409, 0.1114, 0.3965, 0.09516, 0.4018, 0.002953, 0.3822, 0.4601, 0.3745, 0.5078, 0.3769, 0.4583, 0.3922, 0.1731, 0.3884, 0.2404, 0.3592, 0.2408, 0.3556, 0.1739, 0.3965, 0.09516, 0.3922, 0.1731, 0.3556, 0.1739, 0.3511, 0.09511, 0.4018, 0.002953, 0.3965, 0.09516, 0.3511, 0.09511, 0.3459, 0.002953, 0.3769, 0.4583, 0.3745, 0.5078, 0.3715, 0.4584, 0.3794, 0.4081, 0.3769, 0.4583, 0.3715, 0.4584, 0.3686, 0.4083, 0.3821, 0.356, 0.3794, 0.4081, 0.3686, 0.4083, 0.3656, 0.3563, 0.3851, 0.3006, 0.3821, 0.356, 0.3656, 0.3563, 0.3625, 0.3009, 0.3884, 0.2404, 0.3851, 0.3006, 0.3625, 0.3009, 0.3592, 0.2408, 0.3656, 0.3563, 0.3686, 0.4083, 0.358, 0.4123, 0.3494, 0.3624, 0.3625, 0.3009, 0.3656, 0.3563, 0.3494, 0.3624, 0.3404, 0.3093, 0.3592, 0.2408, 0.3625, 0.3009, 0.3404, 0.3093, 0.3307, 0.2514, 0.3556, 0.1739, 0.3592, 0.2408, 0.3307, 0.2514, 0.3198, 0.1868, 0.3511, 0.09511, 0.3556, 0.1739, 0.3198, 0.1868, 0.3067, 0.1123, 0.3459, 0.002953, 0.3511, 0.09511, 0.3067, 0.1123, 0.2913, 0.02398, 0.3715, 0.4584, 0.3745, 0.5078, 0.3663, 0.4604, 0.3686, 0.4083, 0.3715, 0.4584, 0.3663, 0.4604, 0.358, 0.4123, 0.3067, 0.1123, 0.3198, 0.1868, 0.2862, 0.2126, 0.2652, 0.1448, 0.2913, 0.02398, 0.3067, 0.1123, 0.2652, 0.1448, 0.2406, 0.06432, 0.3663, 0.4604, 0.3745, 0.5078, 0.3613, 0.4642, 0.358, 0.4123, 0.3663, 0.4604, 0.3613, 0.4642, 0.348, 0.4201, 0.3494, 0.3624, 0.358, 0.4123, 0.348, 0.4201, 0.3342, 0.3741, 0.3404, 0.3093, 0.3494, 0.3624, 0.3342, 0.3741, 0.3197, 0.3253, 0.3307, 0.2514, 0.3404, 0.3093, 0.3197, 0.3253, 0.3038, 0.2721, 0.3198, 0.1868, 0.3307, 0.2514, 0.3038, 0.2721, 0.2862, 0.2126, 0.3342, 0.3741, 0.348, 0.4201, 0.3391, 0.4312, 0.3206, 0.391, 0.3197, 0.3253, 0.3342, 0.3741, 0.3206, 0.391, 0.3011, 0.3483, 0.3038, 0.2721, 0.3197, 0.3253, 0.3011, 0.3483, 0.2798, 0.3019, 0.2862, 0.2126, 0.3038, 0.2721, 0.2798, 0.3019, 0.2561, 0.25, 0.2652, 0.1448, 0.2862, 0.2126, 0.2561, 0.25, 0.2283, 0.1914, 0.2406, 0.06432, 0.2652, 0.1448, 0.2283, 0.1914, 0.1956, 0.1217, 0.3613, 0.4642, 0.3745, 0.5078, 0.3569, 0.4697, 0.348, 0.4201, 0.3613, 0.4642, 0.3569, 0.4697, 0.3391, 0.4312, 0.2283, 0.1914, 0.2561, 0.25, 0.2308, 0.2973, 0.1973, 0.2499, 0.1956, 0.1217, 0.2283, 0.1914, 0.1973, 0.2499, 0.1579, 0.1935, 0.3569, 0.4697, 0.3745, 0.5078, 0.3531, 0.4767, 0.3391, 0.4312, 0.3569, 0.4697, 0.3531, 0.4767, 0.3315, 0.4452, 0.3206, 0.391, 0.3391, 0.4312, 0.3315, 0.4452, 0.3091, 0.4124, 0.3011, 0.3483, 0.3206, 0.391, 0.3091, 0.4124, 0.2854, 0.3775, 0.2798, 0.3019, 0.3011, 0.3483, 0.2854, 0.3775, 0.2595, 0.3396, 0.2561, 0.25, 0.2798, 0.3019, 0.2595, 0.3396, 0.2308, 0.2973, 0.2854, 0.3775, 0.3091, 0.4124, 0.3001, 0.4374, 0.2731, 0.4117, 0.2595, 0.3396, 0.2854, 0.3775, 0.2731, 0.4117, 0.2438, 0.3837, 0.2308, 0.2973, 0.2595, 0.3396, 0.2438, 0.3837, 0.2111, 0.3525, 0.1973, 0.2499, 0.2308, 0.2973, 0.2111, 0.3525, 0.1733, 0.318, 0.1579, 0.1935, 0.1973, 0.2499, 0.1733, 0.318, 0.1289, 0.2768, 0.3531, 0.4767, 0.3745, 0.5078, 0.3502, 0.4849, 0.3315, 0.4452, 0.3531, 0.4767, 0.3502, 0.4849, 0.3256, 0.4616, 0.3091, 0.4124, 0.3315, 0.4452, 0.3256, 0.4616, 0.3001, 0.4374, 0.1289, 0.2768, 0.1733, 0.318, 0.1572, 0.3928, 0.1094, 0.3682, 0.3502, 0.4849, 0.3745, 0.5078, 0.3482, 0.4939, 0.3256, 0.4616, 0.3502, 0.4849, 0.3482, 0.4939, 0.3216, 0.4798, 0.3001, 0.4374, 0.3256, 0.4616, 0.3216, 0.4798, 0.294, 0.4651, 0.2731, 0.4117, 0.3001, 0.4374, 0.294, 0.4651, 0.2648, 0.4494, 0.2438, 0.3837, 0.2731, 0.4117, 0.2648, 0.4494, 0.233, 0.4324, 0.2111, 0.3525, 0.2438, 0.3837, 0.233, 0.4324, 0.1977, 0.4134, 0.1733, 0.318, 0.2111, 0.3525, 0.1977, 0.4134, 0.1572, 0.3928, 0.233, 0.4324, 0.2648, 0.4494, 0.2607, 0.4894, 0.2278, 0.4838, 0.1977, 0.4134, 0.233, 0.4324, 0.2278, 0.4838, 0.1911, 0.4776, 0.1572, 0.3928, 0.1977, 0.4134, 0.1911, 0.4776, 0.1494, 0.4717, 0.1094, 0.3682, 0.1572, 0.3928, 0.1494, 0.4717, 0.1001, 0.4642, 0.3482, 0.4939, 0.3745, 0.5078, 0.3472, 0.5035, 0.3216, 0.4798, 0.3482, 0.4939, 0.3472, 0.5035, 0.3196, 0.4991, 0.294, 0.4651, 0.3216, 0.4798, 0.3196, 0.4991, 0.2911, 0.4944, 0.2648, 0.4494, 0.294, 0.4651, 0.2911, 0.4944, 0.2607, 0.4894, 0.3472, 0.5035, 0.3745, 0.5078, 0.3473, 0.5132, 0.3196, 0.4991, 0.3472, 0.5035, 0.3473, 0.5132, 0.3198, 0.5186, 0.2911, 0.4944, 0.3196, 0.4991, 0.3198, 0.5186, 0.2913, 0.5241, 0.2607, 0.4894, 0.2911, 0.4944, 0.2913, 0.5241, 0.261, 0.5299, 0.2278, 0.4838, 0.2607, 0.4894, 0.261, 0.5299, 0.2281, 0.5361, 0.1911, 0.4776, 0.2278, 0.4838, 0.2281, 0.5361, 0.1913, 0.5431, 0.1494, 0.4717, 0.1911, 0.4776, 0.1913, 0.5431, 0.1502, 0.5514, 0.1001, 0.4642, 0.1494, 0.4717, 0.1502, 0.5514, 0.101, 0.5611, 0.2281, 0.5361, 0.261, 0.5299, 0.2656, 0.5695, 0.2341, 0.5872, 0.1913, 0.5431, 0.2281, 0.5361, 0.2341, 0.5872, 0.1991, 0.6069, 0.1502, 0.5514, 0.1913, 0.5431, 0.1991, 0.6069, 0.1591, 0.6295, 0.101, 0.5611, 0.1502, 0.5514, 0.1591, 0.6295, 0.1119, 0.6561, 0.3473, 0.5132, 0.3745, 0.5078, 0.3484, 0.5227, 0.3198, 0.5186, 0.3473, 0.5132, 0.3484, 0.5227, 0.322, 0.5377, 0.2913, 0.5241, 0.3198, 0.5186, 0.322, 0.5377, 0.2947, 0.5532, 0.261, 0.5299, 0.2913, 0.5241, 0.2947, 0.5532, 0.2656, 0.5695, 0.322, 0.5377, 0.3484, 0.5227, 0.3505, 0.5316, 0.3263, 0.5557, 0.2947, 0.5532, 0.322, 0.5377, 0.3263, 0.5557, 0.3011, 0.5805, 0.2656, 0.5695, 0.2947, 0.5532, 0.3011, 0.5805, 0.2744, 0.6067, 0.2341, 0.5872, 0.2656, 0.5695, 0.2744, 0.6067, 0.2455, 0.6351, 0.1991, 0.6069, 0.2341, 0.5872, 0.2455, 0.6351, 0.2134, 0.6664, 0.1591, 0.6295, 0.1991, 0.6069, 0.2134, 0.6664, 0.1763, 0.7032, 0.1119, 0.6561, 0.1591, 0.6295, 0.1763, 0.7032, 0.1328, 0.746, 0.3484, 0.5227, 0.3745, 0.5078, 0.3505, 0.5316, 0.2134, 0.6664, 0.2455, 0.6351, 0.2616, 0.6781, 0.2332, 0.7206, 0.1763, 0.7032, 0.2134, 0.6664, 0.2332, 0.7206, 0.2013, 0.7689, 0.1328, 0.746, 0.1763, 0.7032, 0.2013, 0.7689, 0.1633, 0.8264, 0.3505, 0.5316, 0.3745, 0.5078, 0.3535, 0.5397, 0.3263, 0.5557, 0.3505, 0.5316, 0.3535, 0.5397, 0.3323, 0.5718, 0.3011, 0.5805, 0.3263, 0.5557, 0.3323, 0.5718, 0.3103, 0.605, 0.2744, 0.6067, 0.3011, 0.5805, 0.3103, 0.605, 0.287, 0.64, 0.2455, 0.6351, 0.2744, 0.6067, 0.287, 0.64, 0.2616, 0.6781, 0.3323, 0.5718, 0.3535, 0.5397, 0.3574, 0.5465, 0.34, 0.5854, 0.3103, 0.605, 0.3323, 0.5718, 0.34, 0.5854, 0.322, 0.6257, 0.287, 0.64, 0.3103, 0.605, 0.322, 0.6257, 0.3029, 0.6683, 0.2616, 0.6781, 0.287, 0.64, 0.3029, 0.6683, 0.2821, 0.7144, 0.2332, 0.7206, 0.2616, 0.6781, 0.2821, 0.7144, 0.259, 0.7659, 0.2013, 0.7689, 0.2332, 0.7206, 0.259, 0.7659, 0.2326, 0.8251, 0.1633, 0.8264, 0.2013, 0.7689, 0.2326, 0.8251, 0.2016, 0.8944, 0.3535, 0.5397, 0.3745, 0.5078, 0.3574, 0.5465])
me_sphere.materials.append(mat_material_002)
me_sphere.use_remesh_preserve_volume = False
me_sphere.use_remesh_preserve_attributes = False
me_sphere.use_mirror_vertex_groups = False
me_sphere.update()

# ---- objects
ob_sphere = bpy.data.objects.new('Sphere', me_sphere)
ob_lamp = bpy.data.objects.new('Lamp', light_lamp)
ob_camera = bpy.data.objects.new('Camera', cam_camera)

# ---- transforms, parenting, visibility, modifiers, constraints
ob_sphere.location = (0.0, 0.0, 0.0)
ob_sphere.rotation_euler = (0.0, 3.142, 0.0)
ob_sphere.lineart.crease_threshold = 0.0
ob_lamp.location = (4.076, 1.005, 5.904)
ob_lamp.rotation_euler = (0.6503, 0.05522, 1.866)
ob_lamp.lock_rotations_4d = False
ob_lamp.empty_display_type = 'ARROWS'
ob_lamp.color = (0.0, 0.0, 0.0, 0.0)
ob_lamp.lineart.crease_threshold = 0.0
ob_camera.location = (7.481, -6.508, 5.344)
ob_camera.rotation_euler = (1.109, 0.0, 0.8149)
ob_camera.lock_rotations_4d = False
ob_camera.empty_display_type = 'ARROWS'
ob_camera.color = (0.0, 0.0, 0.0, 0.0)
ob_camera.display_type = 'WIRE'
ob_camera.lineart.crease_threshold = 0.0

# ---- collection membership
col_collection_1.objects.link(ob_sphere)
col_collection_1.objects.link(ob_lamp)
col_collection_1.objects.link(ob_camera)

# ---- scene / render settings (as saved in the file)
scene.camera = ob_camera
scene.frame_start = 1; scene.frame_end = 250; scene.frame_set(1)
scene.render.engine = 'CYCLES'
scene.render.resolution_percentage = 50
scene.render.dither_intensity = 0.0
scene.cycles.use_denoising = False
scene.cycles.samples = 128
scene.cycles.sampling_pattern = 'TABULATED_SOBOL'
scene.cycles.use_adaptive_sampling = False
scene.cycles.use_light_tree = False
scene.cycles.blur_glossy = 0.0
scene.cycles.sample_clamp_indirect = 0.0
scene.view_settings.view_transform = 'Standard'
bpy.context.view_layer.update()

